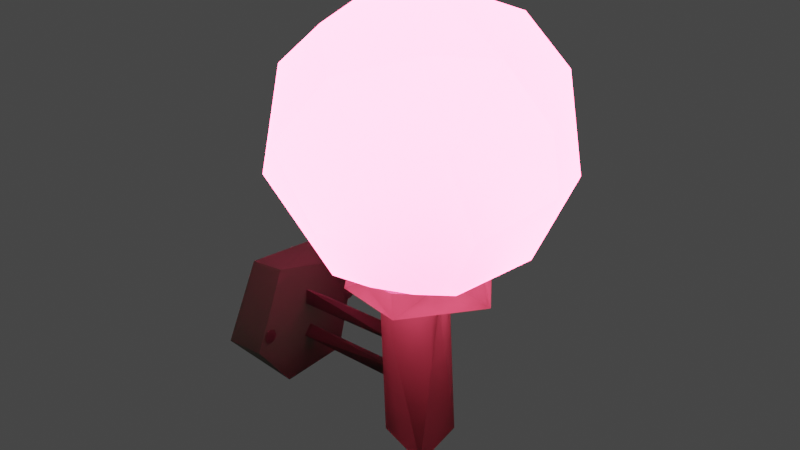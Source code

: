 # Source: LampeHome.blend  (saved by Blender 3.4.6; exported with 4.5.12 LTS)
import bpy
from mathutils import Matrix  # noqa: F401  (used for matrix-valued properties, if any)

bpy.ops.wm.read_factory_settings(use_empty=True)
scene = bpy.context.scene
scene.name = 'Scene'

# ---- collections
col_collection = bpy.data.collections.new('Collection'); scene.collection.children.link(col_collection)

# ---- materials (node trees are filled in below, after node groups)
mat_metal_grey_new = bpy.data.materials.new('metal_grey_new')
mat_metal_grey_new.diffuse_color = (0.64, 0.64, 0.64, 1.0)
mat_metal_grey_new.roughness = 1.0
mat_glass_milk_new = bpy.data.materials.new('glass_milk_new')
mat_glass_milk_new.diffuse_color = (0.64, 0.64, 0.64, 1.0)
mat_glass_milk_new.roughness = 1.0

# ---- material node trees
mat_metal_grey_new.use_nodes = True; mat_metal_grey_new.node_tree.nodes.clear()
_N = mat_metal_grey_new.node_tree.nodes; _L = mat_metal_grey_new.node_tree.links
n0 = _N.new('ShaderNodeBsdfPrincipled'); n0.name = 'Principled BSDF'; n0.location = (0, 300)
n0.distribution = 'GGX'
n0.subsurface_method = 'RANDOM_WALK_SKIN'
n0.inputs[0].default_value = (0.06897, 0.05921, 0.03499, 1.0)
n0.inputs[2].default_value = 1.0
n0.inputs[13].default_value = 0.0
n0.inputs[18].default_value = 1.0
n0.inputs[27].default_value = (0.0, 0.0, 0.0, 1.0)
n0.inputs[28].default_value = 1.0
n1 = _N.new('ShaderNodeOutputMaterial'); n1.name = 'Material Output'; n1.location = (280, 300)
_L.new(n0.outputs[0], n1.inputs[0])
n1.is_active_output = True
mat_glass_milk_new.use_nodes = True; mat_glass_milk_new.node_tree.nodes.clear()
_N = mat_glass_milk_new.node_tree.nodes; _L = mat_glass_milk_new.node_tree.links
n0 = _N.new('ShaderNodeBsdfPrincipled'); n0.name = 'Principled BSDF'; n0.location = (0, 300)
n0.distribution = 'GGX'
n0.subsurface_method = 'RANDOM_WALK_SKIN'
n0.inputs[0].default_value = (0.64, 0.64, 0.64, 1.0)
n0.inputs[2].default_value = 1.0
n0.inputs[13].default_value = 0.0
n0.inputs[18].default_value = 1.0
n0.inputs[27].default_value = (1.0, 0.07733, 0.1908, 1.0)
n0.inputs[28].default_value = 12.8
n1 = _N.new('ShaderNodeOutputMaterial'); n1.name = 'Material Output'; n1.location = (280, 300)
_L.new(n0.outputs[0], n1.inputs[0])
n1.is_active_output = True

# ---- world
world_world = bpy.data.worlds.new('World'); scene.world = world_world
world_world.use_nodes = True; world_world.node_tree.nodes.clear()
_N = world_world.node_tree.nodes; _L = world_world.node_tree.links
n0 = _N.new('ShaderNodeOutputWorld'); n0.name = 'World Output'; n0.location = (300, 300)
n1 = _N.new('ShaderNodeBackground'); n1.name = 'Background'; n1.location = (10, 300)
n1.inputs[0].default_value = (0.05088, 0.05088, 0.05088, 1.0)
_L.new(n1.outputs[0], n0.inputs[0])
n0.is_active_output = True
world_world.color = (0.05088, 0.05088, 0.05088)
world_world.use_sun_shadow = False
world_world.sun_shadow_jitter_overblur = 0.0

# ---- meshes
me_sconce_02_002 = bpy.data.meshes.new('sconce_02.002')
me_sconce_02_002.from_pydata([(0.3226, 0.5483, 0.0146), (0.3241, 0.5642, -0.008366), (0.5074, 0.5548, -0.1766), (0.5049, 0.5793, -0.1758), (0.6817, 0.5736, 0.02132), (0.6819, 0.5731, 0.004336), (0.1117, 0.2759, -0.1528), (0.1118, 0.2853, -0.1547), (0.1077, 0.296, -0.152), (0.1074, 0.2699, -0.141), (0.1083, 0.2739, -0.1687), (0.1033, 0.3006, -0.1494), (0.1045, 0.2785, -0.1337), (0.1036, 0.2584, -0.1527), (0.1038, 0.2687, -0.1722), (0.1036, 0.2927, -0.1721), (0.1066, 0.3004, -0.1541), (0.1065, 0.3, -0.1501), (0.1065, 0.2989, -0.1463), (0.1065, 0.297, -0.1427), (0.1064, 0.2944, -0.1396), (0.1064, 0.2913, -0.1371), (0.1064, 0.2878, -0.1352), (0.1064, 0.2839, -0.134), (0.1064, 0.2799, -0.1336), (0.1064, 0.2759, -0.134), (0.1065, 0.2721, -0.1352), (0.1065, 0.2686, -0.1371), (0.1066, 0.2655, -0.1396), (0.1066, 0.2629, -0.1427), (0.1067, 0.261, -0.1463), (0.1067, 0.2599, -0.1501), (0.1068, 0.2595, -0.1541), (0.1068, 0.2599, -0.1581), (0.1069, 0.261, -0.162), (0.1069, 0.2629, -0.1655), (0.1069, 0.2655, -0.1686), (0.1069, 0.2686, -0.1711), (0.1069, 0.2721, -0.173), (0.1069, 0.2759, -0.1742), (0.1069, 0.2799, -0.1746), (0.1069, 0.2839, -0.1742), (0.1069, 0.2878, -0.173), (0.1068, 0.2913, -0.1711), (0.1068, 0.2944, -0.1686), (0.1067, 0.297, -0.1655), (0.1067, 0.2989, -0.162), (0.1066, 0.3, -0.1581), (0.1067, 0.2799, -0.1541), (0.1067, 0.2799, -0.1541), (0.1067, 0.2799, -0.1541), (0.1067, 0.2799, -0.1541), (0.1067, 0.2799, -0.1541), (0.1067, 0.2799, -0.1541), (0.1067, 0.2799, -0.1541), (0.1067, 0.2799, -0.1541), (0.1067, 0.2799, -0.1541), (0.1067, 0.2799, -0.1541), (0.1067, 0.2799, -0.1541), (0.1067, 0.2799, -0.1541), (0.1067, 0.2799, -0.1541), (0.1067, 0.2799, -0.1541), (0.1067, 0.2799, -0.1541), (0.1067, 0.2799, -0.1541), (0.1067, 0.2799, -0.1541), (0.1067, 0.2799, -0.1541), (0.1067, 0.2799, -0.1541), (0.1067, 0.2799, -0.1541), (0.1067, 0.2799, -0.1541), (0.1067, 0.2799, -0.1541), (0.1067, 0.2799, -0.1541), (0.1067, 0.2799, -0.1541), (0.1067, 0.2799, -0.1541), (0.1067, 0.2799, -0.1541), (0.1067, 0.2799, -0.1541), (0.1067, 0.2799, -0.1541), (0.1067, 0.2799, -0.1541), (0.1067, 0.2799, -0.1541), (0.1067, 0.2799, -0.1541), (0.1067, 0.2799, -0.1541), (-0.005198, 0.4531, 0.1041), (-0.006482, 0.2466, 0.208), (-0.003487, 0.08248, 0.04642), (-0.0004431, 0.1451, -0.1541), (-0.002186, 0.4244, -0.1545), (0.0978, 0.4627, 0.1036), (0.09843, 0.2433, 0.1991), (0.09991, 0.1041, 0.09489), (0.1036, 0.111, -0.1104), (0.1023, 0.3757, -0.1856), (0.5688, 0.04531, 0.08722), (0.5446, 0.04452, -0.09054), (0.4021, 0.04453, 0.03097), (0.5942, 0.5246, 0.05323), (0.5073, 0.5242, -0.09899), (0.4108, 0.5235, 0.06187), (0.3663, 0.5245, 0.1435), (0.5571, 0.5256, 0.1831), (0.7024, 0.5251, -0.01005), (0.4992, 0.5247, -0.1817), (0.3291, 0.5242, -0.06454), (0.3221, 0.6027, 0.01403), (0.5503, 0.5951, 0.1801), (0.6175, 0.5947, -0.1302), (0.3445, 0.5977, 0.09334), (0.09716, 0.3617, 0.01192), (0.09735, 0.3174, 0.01499), (0.0977, 0.3391, -0.02323), (0.4111, 0.3408, 0.03007), (0.4115, 0.3141, 0.005404), (0.4114, 0.3546, -0.007437), (0.09784, 0.2461, 0.002064), (0.09766, 0.2181, 0.02656), (0.09833, 0.2024, -0.01218), (0.4117, 0.244, 0.01979), (0.4119, 0.1993, 0.009808), (0.4122, 0.2313, -0.01614), (0.3836, 0.5925, 0.1431), (0.4641, 0.5972, 0.1836), (0.6261, 0.6004, 0.1363), (0.6724, 0.5953, 0.06271), (0.6794, 0.5968, -0.009417), (0.6613, 0.5951, -0.0771), (0.5385, 0.6012, -0.1687), (0.4341, 0.599, -0.1601), (0.3636, 0.5953, -0.108), (0.3307, 0.5915, -0.04894), (0.2251, 0.6563, -0.04657), (0.3483, 0.6715, -0.2364), (0.2744, 0.6668, 0.1766), (0.56, 0.6646, -0.2685), (0.6513, 0.8037, 0.3316), (0.1728, 0.7855, -0.1239), (0.8288, 0.8558, -0.1686), (0.4968, 0.8138, 0.3716), (0.6125, 1.021, 0.3471), (0.5051, 1.042, -0.3551), (0.8597, 1.036, 0.01487), (0.1694, 0.9891, -0.1625), (0.1244, 0.86, 0.03148), (0.2211, 1.09, 0.1902), (0.7639, 1.184, 0.06914), (0.2676, 1.207, -0.04494), (0.4818, 1.144, 0.3035), (0.7584, 1.089, -0.2077), (0.3619, 1.212, 0.1938), (0.2949, 1.149, -0.2053), (0.6356, 1.204, -0.1962), (0.4663, 1.212, -0.2127), (0.4925, 1.295, -0.002503), (0.8737, 0.8753, -0.005781), (0.1402, 1.013, 0.08759), (0.809, 0.8248, 0.2089), (0.3632, 0.9771, 0.3592), (0.4105, 0.8483, -0.3534), (0.2287, 0.8388, 0.2663), (0.7148, 0.6559, 0.1746), (0.462, 0.6578, 0.2833), (0.7714, 0.6576, -0.06897), (0.3165, 0.6008, -0.005085), (0.3298, 0.5975, 0.08653), (0.3966, 0.5968, 0.1642), (0.5001, 0.6001, 0.1954), (0.6022, 0.6037, 0.1615), (0.6734, 0.5951, 0.0916), (0.6846, 0.6049, 0.00138), (0.6727, 0.5971, -0.07241), (0.6323, 0.6023, -0.1229), (0.5607, 0.6002, -0.1719), (0.4587, 0.5972, -0.1762), (0.3939, 0.6031, -0.1423), (0.34, 0.6026, -0.08288), (0.6526, 1.201, 0.1955), (0.2678, 0.9369, -0.2964), (0.6536, 0.8453, -0.3382), (0.7657, 1.021, 0.2545), (0.1082, 0.2845, 0.1568), (0.1075, 0.2852, 0.1648), (0.1039, 0.2954, 0.16), (0.1028, 0.2799, 0.1773), (0.1041, 0.2646, 0.1569), (0.1033, 0.28, 0.1396), (0.09951, 0.3006, 0.1632), (0.1007, 0.2785, 0.1788), (0.09975, 0.2584, 0.1599), (0.09994, 0.2687, 0.1404), (0.09982, 0.2927, 0.1405), (0.1028, 0.3004, 0.1585), (0.1027, 0.3, 0.1625), (0.1027, 0.2989, 0.1663), (0.1026, 0.297, 0.1698), (0.1026, 0.2944, 0.1729), (0.1026, 0.2913, 0.1755), (0.1026, 0.2878, 0.1774), (0.1026, 0.2839, 0.1785), (0.1026, 0.2799, 0.1789), (0.1026, 0.2759, 0.1786), (0.1027, 0.2721, 0.1774), (0.1027, 0.2686, 0.1755), (0.1028, 0.2655, 0.1729), (0.1028, 0.2629, 0.1698), (0.1029, 0.261, 0.1663), (0.1029, 0.2599, 0.1625), (0.103, 0.2595, 0.1585), (0.103, 0.2599, 0.1545), (0.1031, 0.261, 0.1506), (0.1031, 0.2629, 0.1471), (0.1031, 0.2655, 0.144), (0.1031, 0.2686, 0.1414), (0.1031, 0.2721, 0.1395), (0.1031, 0.2759, 0.1384), (0.1031, 0.2799, 0.138), (0.1031, 0.2839, 0.1384), (0.1031, 0.2878, 0.1395), (0.103, 0.2913, 0.1414), (0.103, 0.2944, 0.144), (0.1029, 0.297, 0.1471), (0.1029, 0.2989, 0.1506), (0.1028, 0.3, 0.1545), (0.1029, 0.2799, 0.1585), (0.1029, 0.2799, 0.1585), (0.1029, 0.2799, 0.1585), (0.1029, 0.2799, 0.1585), (0.1029, 0.2799, 0.1585), (0.1029, 0.2799, 0.1585), (0.1029, 0.2799, 0.1585), (0.1029, 0.2799, 0.1585), (0.1029, 0.2799, 0.1585), (0.1029, 0.2799, 0.1585), (0.1029, 0.2799, 0.1585), (0.1029, 0.2799, 0.1585), (0.1029, 0.2799, 0.1585), (0.1029, 0.2799, 0.1585), (0.1029, 0.2799, 0.1585), (0.1029, 0.2799, 0.1585), (0.1029, 0.2799, 0.1585), (0.1029, 0.2799, 0.1585), (0.1029, 0.2799, 0.1585), (0.1029, 0.2799, 0.1585), (0.1029, 0.2799, 0.1585), (0.1029, 0.2799, 0.1585), (0.1029, 0.2799, 0.1585), (0.1029, 0.2799, 0.1585), (0.1029, 0.2799, 0.1585), (0.1029, 0.2799, 0.1585), (0.1029, 0.2799, 0.1585), (0.1029, 0.2799, 0.1585), (0.1029, 0.2799, 0.1585), (0.1029, 0.2799, 0.1585), (0.1029, 0.2799, 0.1585), (0.1029, 0.2799, 0.1585), (0.4949, 0.5551, 0.1901), (0.4968, 0.5781, 0.1897)], [(3, 2), (6, 7), (176, 177), (0, 1), (4, 5), (252, 251)], [(9, 10, 8), (29, 12, 13), (20, 11, 12), (47, 15, 11), (35, 13, 14), (40, 14, 15), (35, 66, 34), (22, 53, 21), (36, 67, 35), (23, 54, 22), (37, 68, 36), (24, 55, 23), (38, 69, 37), (25, 56, 24), (39, 70, 38), (26, 57, 25), (40, 71, 39), (27, 58, 26), (41, 72, 40), (28, 59, 27), (42, 73, 41), (29, 60, 28), (43, 74, 42), (30, 61, 29), (17, 48, 16), (44, 75, 43), (31, 62, 30), (18, 49, 17), (45, 76, 44), (32, 63, 31), (19, 50, 18), (46, 77, 45), (33, 64, 32), (20, 51, 19), (47, 78, 46), (34, 65, 33), (21, 52, 20), (16, 79, 47), (87, 82, 88), (89, 84, 85), (85, 81, 86), (88, 83, 89), (86, 81, 87), (95, 92, 90), (93, 90, 91), (93, 97, 95), (100, 94, 95), (94, 98, 93), (119, 97, 98), (101, 100, 96), (125, 99, 100), (103, 98, 99), (118, 96, 97), (101, 126, 125), (110, 107, 105), (109, 106, 107), (108, 105, 106), (115, 112, 113), (116, 113, 111), (114, 111, 112), (90, 92, 91), (103, 122, 121), (158, 165, 166), (158, 166, 167), (157, 161, 162), (158, 167, 168), (128, 130, 169), (128, 169, 170), (158, 156, 164), (171, 127, 128), (128, 170, 171), (158, 164, 165), (154, 130, 128), (158, 152, 156), (139, 127, 129), (132, 128, 127), (157, 155, 129), (174, 133, 158), (174, 158, 130), (131, 156, 152), (132, 139, 138), (134, 153, 155), (174, 144, 133), (173, 136, 154), (133, 137, 150), (172, 135, 175), (173, 146, 136), (142, 148, 146), (144, 147, 141), (135, 172, 143), (141, 137, 144), (175, 141, 172), (146, 148, 136), (141, 149, 172), (142, 145, 149), (149, 141, 147), (149, 145, 172), (175, 137, 141), (153, 135, 143), (152, 175, 131), (134, 131, 135), (134, 155, 157), (139, 129, 155), (152, 158, 150), (179, 180, 178), (200, 183, 184), (191, 182, 183), (218, 186, 182), (206, 184, 185), (211, 185, 186), (206, 237, 205), (193, 224, 192), (207, 238, 206), (194, 225, 193), (208, 239, 207), (195, 226, 194), (209, 240, 208), (196, 227, 195), (210, 241, 209), (197, 228, 196), (211, 242, 210), (198, 229, 197), (212, 243, 211), (199, 230, 198), (213, 244, 212), (200, 231, 199), (214, 245, 213), (201, 232, 200), (188, 219, 187), (215, 246, 214), (202, 233, 201), (189, 220, 188), (216, 247, 215), (203, 234, 202), (190, 221, 189), (217, 248, 216), (204, 235, 203), (191, 222, 190), (218, 249, 217), (205, 236, 204), (192, 223, 191), (187, 250, 218), (27, 26, 12), (41, 40, 15), (28, 27, 12), (42, 41, 15), (29, 28, 12), (43, 42, 15), (30, 29, 13), (17, 16, 11), (44, 43, 15), (31, 30, 13), (18, 17, 11), (45, 44, 15), (32, 31, 13), (19, 18, 11), (46, 45, 15), (33, 32, 13), (20, 19, 11), (47, 46, 15), (34, 33, 13), (21, 20, 12), (16, 47, 11), (35, 34, 13), (22, 21, 12), (36, 35, 14), (23, 22, 12), (37, 36, 14), (24, 23, 12), (38, 37, 14), (25, 24, 12), (39, 38, 14), (26, 25, 12), (40, 39, 14), (35, 67, 66), (22, 54, 53), (36, 68, 67), (23, 55, 54), (37, 69, 68), (24, 56, 55), (38, 70, 69), (25, 57, 56), (39, 71, 70), (26, 58, 57), (40, 72, 71), (27, 59, 58), (41, 73, 72), (28, 60, 59), (42, 74, 73), (29, 61, 60), (43, 75, 74), (30, 62, 61), (17, 49, 48), (44, 76, 75), (31, 63, 62), (18, 50, 49), (45, 77, 76), (32, 64, 63), (19, 51, 50), (46, 78, 77), (33, 65, 64), (20, 52, 51), (47, 79, 78), (34, 66, 65), (21, 53, 52), (16, 48, 79), (85, 84, 80), (86, 87, 88), (92, 95, 94, 91), (88, 82, 83), (85, 80, 81), (89, 83, 84), (87, 81, 82), (88, 89, 86), (93, 95, 90), (94, 93, 91), (95, 96, 100), (99, 98, 94), (97, 96, 95), (93, 98, 97), (94, 100, 99), (102, 118, 97), (123, 103, 99), (124, 123, 99), (119, 102, 97), (125, 124, 99), (120, 119, 98), (121, 120, 98), (104, 101, 96), (101, 125, 100), (103, 121, 98), (118, 104, 96), (110, 109, 107), (109, 108, 106), (108, 110, 105), (115, 114, 112), (116, 115, 113), (114, 116, 111), (104, 118, 117), (127, 171, 159), (157, 129, 161), (168, 130, 158), (163, 156, 157), (163, 157, 162), (169, 130, 168), (156, 163, 164), (127, 159, 160), (160, 129, 127), (160, 161, 129), (131, 134, 157), (139, 155, 151), (173, 132, 138), (139, 151, 138), (136, 144, 174), (153, 134, 135), (151, 155, 140), (155, 153, 140), (133, 144, 137), (144, 136, 147), (146, 173, 138), (143, 172, 145), (147, 136, 148), (145, 153, 143), (140, 153, 145), (138, 151, 142), (142, 146, 138), (140, 145, 142), (140, 142, 151), (149, 148, 142), (147, 148, 149), (152, 150, 137), (137, 175, 152), (131, 175, 135), (174, 154, 136), (154, 128, 173), (174, 130, 154), (127, 139, 132), (150, 158, 133), (132, 173, 128), (131, 157, 156), (178, 180, 181), (198, 197, 183), (212, 211, 186), (199, 198, 183), (213, 212, 186), (200, 199, 183), (214, 213, 186), (201, 200, 184), (188, 187, 182), (215, 214, 186), (202, 201, 184), (189, 188, 182), (216, 215, 186), (203, 202, 184), (190, 189, 182), (217, 216, 186), (204, 203, 184), (191, 190, 182), (218, 217, 186), (205, 204, 184), (192, 191, 183), (187, 218, 182), (206, 205, 184), (193, 192, 183), (207, 206, 185), (194, 193, 183), (208, 207, 185), (195, 194, 183), (209, 208, 185), (196, 195, 183), (210, 209, 185), (197, 196, 183), (211, 210, 185), (206, 238, 237), (193, 225, 224), (207, 239, 238), (194, 226, 225), (208, 240, 239), (195, 227, 226), (209, 241, 240), (196, 228, 227), (210, 242, 241), (197, 229, 228), (211, 243, 242), (198, 230, 229), (212, 244, 243), (199, 231, 230), (213, 245, 244), (200, 232, 231), (214, 246, 245), (201, 233, 232), (188, 220, 219), (215, 247, 246), (202, 234, 233), (189, 221, 220), (216, 248, 247), (203, 235, 234), (190, 222, 221), (217, 249, 248), (204, 236, 235), (191, 223, 222), (218, 250, 249), (205, 237, 236), (192, 224, 223), (187, 219, 250), (89, 85, 86)])
me_sconce_02_002.polygons.foreach_set('material_index', [0, 0, 0, 0, 0, 0, 0, 0, 0, 0, 0, 0, 0, 0, 0, 0, 0, 0, 0, 0, 0, 0, 0, 0, 0, 0, 0, 0, 0, 0, 0, 0, 0, 0, 0, 0, 0, 0, 0, 0, 0, 0, 0, 0, 0, 0, 0, 0, 0, 0, 0, 0, 0, 0, 0, 0, 0, 0, 0, 0, 0, 0, 1, 1, 1, 1, 1, 1, 1, 1, 1, 1, 1, 1, 1, 1, 1, 1, 1, 1, 1, 1, 1, 1, 1, 1, 1, 1, 1, 1, 1, 1, 1, 1, 1, 1, 1, 1, 1, 1, 1, 1, 1, 1, 0, 0, 0, 0, 0, 0, 0, 0, 0, 0, 0, 0, 0, 0, 0, 0, 0, 0, 0, 0, 0, 0, 0, 0, 0, 0, 0, 0, 0, 0, 0, 0, 0, 0, 0, 0, 0, 0, 0, 0, 0, 0, 0, 0, 0, 0, 0, 0, 0, 0, 0, 0, 0, 0, 0, 0, 0, 0, 0, 0, 0, 0, 0, 0, 0, 0, 0, 0, 0, 0, 0, 0, 0, 0, 0, 0, 0, 0, 0, 0, 0, 0, 0, 0, 0, 0, 0, 0, 0, 0, 0, 0, 0, 0, 0, 0, 0, 0, 0, 0, 0, 0, 0, 0, 0, 0, 0, 0, 0, 0, 0, 0, 0, 0, 0, 0, 0, 0, 0, 0, 0, 0, 0, 0, 0, 0, 0, 0, 0, 0, 0, 0, 0, 0, 0, 1, 1, 1, 1, 1, 1, 1, 1, 1, 1, 1, 1, 1, 1, 1, 1, 1, 1, 1, 1, 1, 1, 1, 1, 1, 1, 1, 1, 1, 1, 1, 1, 1, 1, 1, 1, 1, 1, 1, 1, 1, 0, 0, 0, 0, 0, 0, 0, 0, 0, 0, 0, 0, 0, 0, 0, 0, 0, 0, 0, 0, 0, 0, 0, 0, 0, 0, 0, 0, 0, 0, 0, 0, 0, 0, 0, 0, 0, 0, 0, 0, 0, 0, 0, 0, 0, 0, 0, 0, 0, 0, 0, 0, 0, 0, 0, 0, 0, 0, 0, 0, 0, 0, 0, 0, 0, 0])
_uv = me_sconce_02_002.uv_layers.new(name='UVMap')
_uv.uv.foreach_set('vector', [0.8733, 0.6096, 0.8842, 0.6178, 0.8734, 0.6271, 0.8496, 0.6265, 0.8446, 0.6356, 0.8544, 0.6236, 0.8468, 0.6461, 0.8507, 0.6516, 0.8446, 0.6356, 0.855, 0.6507, 0.8617, 0.6472, 0.8507, 0.6516, 0.86, 0.6278, 0.8544, 0.6236, 0.8635, 0.6314, 0.8635, 0.6391, 0.8635, 0.6314, 0.8617, 0.6472, 0.8516, 0.5914, 0.8526, 0.6046, 0.8498, 0.5919, 0.8481, 0.6163, 0.8526, 0.6046, 0.8498, 0.6173, 0.8535, 0.5914, 0.8526, 0.6046, 0.8516, 0.5914, 0.8465, 0.6148, 0.8526, 0.6046, 0.8481, 0.6163, 0.8553, 0.5919, 0.8526, 0.6046, 0.8535, 0.5914, 0.8452, 0.613, 0.8526, 0.6046, 0.8465, 0.6148, 0.8571, 0.5929, 0.8526, 0.6046, 0.8553, 0.5919, 0.8442, 0.6108, 0.8526, 0.6046, 0.8452, 0.613, 0.8586, 0.5943, 0.8526, 0.6046, 0.8571, 0.5929, 0.8434, 0.6084, 0.8526, 0.6046, 0.8442, 0.6108, 0.8599, 0.5962, 0.8526, 0.6046, 0.8586, 0.5943, 0.8431, 0.6059, 0.8526, 0.6046, 0.8434, 0.6084, 0.861, 0.5983, 0.8526, 0.6046, 0.8599, 0.5962, 0.8431, 0.6033, 0.8526, 0.6046, 0.8431, 0.6059, 0.8617, 0.6007, 0.8526, 0.6046, 0.861, 0.5983, 0.8434, 0.6007, 0.8526, 0.6046, 0.8431, 0.6033, 0.862, 0.6033, 0.8526, 0.6046, 0.8617, 0.6007, 0.8442, 0.5983, 0.8526, 0.6046, 0.8434, 0.6007, 0.8571, 0.6163, 0.8526, 0.6046, 0.8586, 0.6148, 0.862, 0.6059, 0.8526, 0.6046, 0.862, 0.6033, 0.8452, 0.5962, 0.8526, 0.6046, 0.8442, 0.5983, 0.8553, 0.6173, 0.8526, 0.6046, 0.8571, 0.6163, 0.8617, 0.6084, 0.8526, 0.6046, 0.862, 0.6059, 0.8465, 0.5943, 0.8526, 0.6046, 0.8452, 0.5962, 0.8535, 0.6178, 0.8526, 0.6046, 0.8553, 0.6173, 0.861, 0.6108, 0.8526, 0.6046, 0.8617, 0.6084, 0.8481, 0.5929, 0.8526, 0.6046, 0.8465, 0.5943, 0.8516, 0.6178, 0.8526, 0.6046, 0.8535, 0.6178, 0.8599, 0.613, 0.8526, 0.6046, 0.861, 0.6108, 0.8498, 0.5919, 0.8526, 0.6046, 0.8481, 0.5929, 0.8498, 0.6173, 0.8526, 0.6046, 0.8516, 0.6178, 0.8586, 0.6148, 0.8526, 0.6046, 0.8599, 0.613, 0.9508, 0.7345, 0.9975, 0.7641, 0.9508, 0.7963, 0.9508, 0.2598, 0.9975, 0.2952, 0.9508, 0.463, 0.9508, 0.463, 0.9975, 0.6171, 0.9508, 0.6206, 0.9508, 0.07606, 0.9975, 0.1112, 0.9508, 0.2598, 0.9508, 0.6206, 0.9975, 0.6171, 0.9508, 0.7345, 0.6996, 0.3145, 0.6896, 0.004194, 0.7702, 0.004105, 0.7892, 0.3145, 0.7702, 0.004105, 0.8616, 0.004509, 0.7566, 0.7472, 0.6987, 0.776, 0.7249, 0.6712, 0.747, 0.5848, 0.7888, 0.6727, 0.7249, 0.6712, 0.7888, 0.6727, 0.7947, 0.7797, 0.7566, 0.7472, 0.1974, 0.9808, 0.1562, 0.9196, 0.2768, 0.9163, 0.009434, 0.9867, 0.002537, 0.93, 0.06604, 0.9252, 0.4786, 0.9831, 0.4086, 0.9211, 0.5043, 0.9276, 0.3483, 0.981, 0.2768, 0.9163, 0.4086, 0.9211, 0.1152, 0.9811, 0.06604, 0.9252, 0.1562, 0.9196, 0.5329, 0.9868, 0.5088, 0.9865, 0.4786, 0.9831, 0.6721, 0.8533, 0.8181, 0.8419, 0.8181, 0.8704, 0.672, 0.8214, 0.8181, 0.8208, 0.8181, 0.8419, 0.6721, 0.887, 0.8181, 0.8704, 0.8181, 0.8995, 0.8431, 0.9015, 0.9892, 0.8865, 0.9892, 0.9035, 0.8431, 0.8441, 0.9891, 0.8265, 0.9892, 0.8618, 0.8431, 0.8701, 0.9892, 0.8618, 0.9892, 0.8865, 0.8709, 0.7027, 0.922, 0.7538, 0.8679, 0.7925, 0.3483, 0.981, 0.3146, 0.9821, 0.2788, 0.9831, 0.1398, 0.4165, 0.006022, 0.5035, 0.02015, 0.3206, 0.1398, 0.4165, 0.02015, 0.3206, 0.07277, 0.1812, 0.3862, 0.7221, 0.5495, 0.7945, 0.3793, 0.8967, 0.1398, 0.4165, 0.07277, 0.1812, 0.193, 0.05554, 0.415, 0.2044, 0.2708, 0.1972, 0.3644, 0.006335, 0.415, 0.2044, 0.3644, 0.006335, 0.4879, 0.05491, 0.1398, 0.4165, 0.1924, 0.6644, 0.06372, 0.708, 0.5973, 0.1822, 0.5271, 0.3644, 0.415, 0.2044, 0.415, 0.2044, 0.4879, 0.05491, 0.5973, 0.1822, 0.1398, 0.4165, 0.06372, 0.708, 0.006022, 0.5035, 0.3483, 0.3043, 0.2708, 0.1972, 0.415, 0.2044, 0.1398, 0.4165, 0.2415, 0.5617, 0.1924, 0.6644, 0.4543, 0.445, 0.5271, 0.3644, 0.5098, 0.5968, 0.4535, 0.3686, 0.415, 0.2044, 0.5271, 0.3644, 0.3862, 0.7221, 0.4289, 0.5455, 0.5098, 0.5968, 0.2735, 0.3279, 0.2268, 0.4057, 0.1398, 0.4165, 0.2735, 0.3279, 0.1398, 0.4165, 0.2708, 0.1972, 0.2946, 0.6212, 0.1924, 0.6644, 0.2415, 0.5617, 0.4535, 0.3686, 0.4543, 0.445, 0.4034, 0.3934, 0.3562, 0.6171, 0.3737, 0.5464, 0.4289, 0.5455, 0.2735, 0.3279, 0.2823, 0.4168, 0.2268, 0.4057, 0.3812, 0.3499, 0.326, 0.3701, 0.3483, 0.3043, 0.2268, 0.4057, 0.2595, 0.4731, 0.2179, 0.4738, 0.3138, 0.4938, 0.3202, 0.5484, 0.2865, 0.53, 0.3812, 0.3499, 0.3646, 0.4078, 0.326, 0.3701, 0.3693, 0.4417, 0.3359, 0.4169, 0.3646, 0.4078, 0.2823, 0.4168, 0.3106, 0.4228, 0.2921, 0.474, 0.3202, 0.5484, 0.3138, 0.4938, 0.3429, 0.5156, 0.2921, 0.474, 0.2595, 0.4731, 0.2823, 0.4168, 0.2865, 0.53, 0.2921, 0.474, 0.3138, 0.4938, 0.3646, 0.4078, 0.3359, 0.4169, 0.326, 0.3701, 0.2921, 0.474, 0.3361, 0.4548, 0.3138, 0.4938, 0.3693, 0.4417, 0.3597, 0.4834, 0.3361, 0.4548, 0.3361, 0.4548, 0.2921, 0.474, 0.3106, 0.4228, 0.3361, 0.4548, 0.3597, 0.4834, 0.3138, 0.4938, 0.2865, 0.53, 0.2595, 0.4731, 0.2921, 0.474, 0.3737, 0.5464, 0.3202, 0.5484, 0.3429, 0.5156, 0.2415, 0.5617, 0.2865, 0.53, 0.2946, 0.6212, 0.3562, 0.6171, 0.2946, 0.6212, 0.3202, 0.5484, 0.3562, 0.6171, 0.4289, 0.5455, 0.3862, 0.7221, 0.4543, 0.445, 0.5098, 0.5968, 0.4289, 0.5455, 0.2415, 0.5617, 0.1398, 0.4165, 0.2179, 0.4738, 0.8603, 0.4706, 0.8642, 0.4617, 0.8711, 0.4794, 0.8495, 0.6617, 0.8445, 0.6709, 0.8543, 0.6588, 0.8467, 0.6815, 0.8505, 0.6872, 0.8445, 0.6709, 0.8548, 0.6863, 0.8614, 0.6825, 0.8505, 0.6872, 0.8598, 0.6631, 0.8543, 0.6588, 0.8632, 0.6668, 0.8631, 0.6745, 0.8632, 0.6668, 0.8614, 0.6825, 0.8689, 0.4967, 0.8698, 0.5099, 0.867, 0.4972, 0.8653, 0.5216, 0.8698, 0.5099, 0.867, 0.5226, 0.8707, 0.4967, 0.8698, 0.5099, 0.8689, 0.4967, 0.8638, 0.5201, 0.8698, 0.5099, 0.8653, 0.5216, 0.8726, 0.4972, 0.8698, 0.5099, 0.8707, 0.4967, 0.8624, 0.5183, 0.8698, 0.5099, 0.8638, 0.5201, 0.8743, 0.4982, 0.8698, 0.5099, 0.8726, 0.4972, 0.8614, 0.5161, 0.8698, 0.5099, 0.8624, 0.5183, 0.8758, 0.4996, 0.8698, 0.5099, 0.8743, 0.4982, 0.8607, 0.5137, 0.8698, 0.5099, 0.8614, 0.5161, 0.8772, 0.5015, 0.8698, 0.5099, 0.8758, 0.4996, 0.8603, 0.5112, 0.8698, 0.5099, 0.8607, 0.5137, 0.8782, 0.5036, 0.8698, 0.5099, 0.8772, 0.5015, 0.8603, 0.5086, 0.8698, 0.5099, 0.8603, 0.5112, 0.8789, 0.506, 0.8698, 0.5099, 0.8782, 0.5036, 0.8607, 0.506, 0.8698, 0.5099, 0.8603, 0.5086, 0.8793, 0.5086, 0.8698, 0.5099, 0.8789, 0.506, 0.8614, 0.5036, 0.8698, 0.5099, 0.8607, 0.506, 0.8743, 0.5216, 0.8698, 0.5099, 0.8758, 0.5201, 0.8793, 0.5112, 0.8698, 0.5099, 0.8793, 0.5086, 0.8624, 0.5015, 0.8698, 0.5099, 0.8614, 0.5036, 0.8726, 0.5226, 0.8698, 0.5099, 0.8743, 0.5216, 0.8789, 0.5137, 0.8698, 0.5099, 0.8793, 0.5112, 0.8638, 0.4996, 0.8698, 0.5099, 0.8624, 0.5015, 0.8707, 0.5231, 0.8698, 0.5099, 0.8726, 0.5226, 0.8782, 0.5161, 0.8698, 0.5099, 0.8789, 0.5137, 0.8653, 0.4982, 0.8698, 0.5099, 0.8638, 0.4996, 0.8689, 0.5231, 0.8698, 0.5099, 0.8707, 0.5231, 0.8772, 0.5183, 0.8698, 0.5099, 0.8782, 0.5161, 0.867, 0.4972, 0.8698, 0.5099, 0.8653, 0.4982, 0.867, 0.5226, 0.8698, 0.5099, 0.8689, 0.5231, 0.8758, 0.5201, 0.8698, 0.5099, 0.8772, 0.5183, 0.8468, 0.6296, 0.8457, 0.6318, 0.8446, 0.6356, 0.8631, 0.6417, 0.8635, 0.6391, 0.8617, 0.6472, 0.8481, 0.6279, 0.8468, 0.6296, 0.8446, 0.6356, 0.8624, 0.644, 0.8631, 0.6417, 0.8617, 0.6472, 0.8496, 0.6265, 0.8481, 0.6279, 0.8446, 0.6356, 0.8613, 0.6461, 0.8624, 0.644, 0.8617, 0.6472, 0.8513, 0.6255, 0.8496, 0.6265, 0.8544, 0.6236, 0.8513, 0.6502, 0.8531, 0.6507, 0.8507, 0.6516, 0.86, 0.6479, 0.8613, 0.6461, 0.8617, 0.6472, 0.8531, 0.625, 0.8513, 0.6255, 0.8544, 0.6236, 0.8496, 0.6493, 0.8513, 0.6502, 0.8507, 0.6516, 0.8585, 0.6493, 0.86, 0.6479, 0.8617, 0.6472, 0.8549, 0.625, 0.8531, 0.625, 0.8544, 0.6236, 0.8481, 0.6479, 0.8496, 0.6493, 0.8507, 0.6516, 0.8568, 0.6502, 0.8585, 0.6493, 0.8617, 0.6472, 0.8567, 0.6255, 0.8549, 0.625, 0.8544, 0.6236, 0.8468, 0.6461, 0.8481, 0.6479, 0.8507, 0.6516, 0.855, 0.6507, 0.8568, 0.6502, 0.8617, 0.6472, 0.8584, 0.6264, 0.8567, 0.6255, 0.8544, 0.6236, 0.8458, 0.644, 0.8468, 0.6461, 0.8446, 0.6356, 0.8531, 0.6507, 0.855, 0.6507, 0.8507, 0.6516, 0.86, 0.6278, 0.8584, 0.6264, 0.8544, 0.6236, 0.845, 0.6416, 0.8458, 0.644, 0.8446, 0.6356, 0.8613, 0.6296, 0.86, 0.6278, 0.8635, 0.6314, 0.8447, 0.6391, 0.845, 0.6416, 0.8446, 0.6356, 0.8623, 0.6317, 0.8613, 0.6296, 0.8635, 0.6314, 0.8446, 0.6366, 0.8447, 0.6391, 0.8446, 0.6356, 0.8631, 0.6341, 0.8623, 0.6317, 0.8635, 0.6314, 0.845, 0.6341, 0.8446, 0.6366, 0.8446, 0.6356, 0.8634, 0.6366, 0.8631, 0.6341, 0.8635, 0.6314, 0.8457, 0.6318, 0.845, 0.6341, 0.8446, 0.6356, 0.8635, 0.6391, 0.8634, 0.6366, 0.8635, 0.6314, 0.8516, 0.5914, 0.8526, 0.6046, 0.8526, 0.6046, 0.8481, 0.6163, 0.8526, 0.6046, 0.8526, 0.6046, 0.8535, 0.5914, 0.8526, 0.6046, 0.8526, 0.6046, 0.8465, 0.6148, 0.8526, 0.6046, 0.8526, 0.6046, 0.8553, 0.5919, 0.8526, 0.6046, 0.8526, 0.6046, 0.8452, 0.613, 0.8526, 0.6046, 0.8526, 0.6046, 0.8571, 0.5929, 0.8526, 0.6046, 0.8526, 0.6046, 0.8442, 0.6108, 0.8526, 0.6046, 0.8526, 0.6046, 0.8586, 0.5943, 0.8526, 0.6046, 0.8526, 0.6046, 0.8434, 0.6084, 0.8526, 0.6046, 0.8526, 0.6046, 0.8599, 0.5962, 0.8526, 0.6046, 0.8526, 0.6046, 0.8431, 0.6059, 0.8526, 0.6046, 0.8526, 0.6046, 0.861, 0.5983, 0.8526, 0.6046, 0.8526, 0.6046, 0.8431, 0.6033, 0.8526, 0.6046, 0.8526, 0.6046, 0.8617, 0.6007, 0.8526, 0.6046, 0.8526, 0.6046, 0.8434, 0.6007, 0.8526, 0.6046, 0.8526, 0.6046, 0.862, 0.6033, 0.8526, 0.6046, 0.8526, 0.6046, 0.8442, 0.5983, 0.8526, 0.6046, 0.8526, 0.6046, 0.8571, 0.6163, 0.8526, 0.6046, 0.8526, 0.6046, 0.862, 0.6059, 0.8526, 0.6046, 0.8526, 0.6046, 0.8452, 0.5962, 0.8526, 0.6046, 0.8526, 0.6046, 0.8553, 0.6173, 0.8526, 0.6046, 0.8526, 0.6046, 0.8617, 0.6084, 0.8526, 0.6046, 0.8526, 0.6046, 0.8465, 0.5943, 0.8526, 0.6046, 0.8526, 0.6046, 0.8535, 0.6178, 0.8526, 0.6046, 0.8526, 0.6046, 0.861, 0.6108, 0.8526, 0.6046, 0.8526, 0.6046, 0.8481, 0.5929, 0.8526, 0.6046, 0.8526, 0.6046, 0.8516, 0.6178, 0.8526, 0.6046, 0.8526, 0.6046, 0.8599, 0.613, 0.8526, 0.6046, 0.8526, 0.6046, 0.8498, 0.5919, 0.8526, 0.6046, 0.8526, 0.6046, 0.8498, 0.6173, 0.8526, 0.6046, 0.8526, 0.6046, 0.8586, 0.6148, 0.8526, 0.6046, 0.8526, 0.6046, 0.9508, 0.463, 0.9975, 0.2952, 0.9975, 0.4672, 0.6804, 0.4141, 0.73, 0.3338, 0.8166, 0.3559, 0.9312, 0.005011, 0.9317, 0.3146, 0.8753, 0.3146, 0.8616, 0.004509, 0.9508, 0.07606, 0.9975, 0.01272, 0.9975, 0.1112, 0.9508, 0.463, 0.9975, 0.4672, 0.9975, 0.6171, 0.9508, 0.2598, 0.9975, 0.1112, 0.9975, 0.2952, 0.9508, 0.7345, 0.9975, 0.6171, 0.9975, 0.7641, 0.8166, 0.3559, 0.8323, 0.5072, 0.6804, 0.4141, 0.7892, 0.3145, 0.6996, 0.3145, 0.7702, 0.004105, 0.8753, 0.3146, 0.7892, 0.3145, 0.8616, 0.004509, 0.7249, 0.6712, 0.6805, 0.6641, 0.747, 0.5848, 0.8226, 0.6436, 0.7947, 0.7797, 0.7888, 0.6727, 0.6987, 0.776, 0.6805, 0.6641, 0.7249, 0.6712, 0.7566, 0.7472, 0.7947, 0.7797, 0.6987, 0.776, 0.7888, 0.6727, 0.747, 0.5848, 0.8226, 0.6436, 0.1559, 0.9805, 0.1152, 0.9811, 0.1562, 0.9196, 0.3902, 0.9809, 0.3483, 0.981, 0.4086, 0.9211, 0.4387, 0.9825, 0.3902, 0.9809, 0.4086, 0.9211, 0.1974, 0.9808, 0.1559, 0.9805, 0.1562, 0.9196, 0.4786, 0.9831, 0.4387, 0.9825, 0.4086, 0.9211, 0.2402, 0.9765, 0.1974, 0.9808, 0.2768, 0.9163, 0.2788, 0.9831, 0.2402, 0.9765, 0.2768, 0.9163, 0.04596, 0.9844, 0.009434, 0.9867, 0.06604, 0.9252, 0.5329, 0.9868, 0.4786, 0.9831, 0.5043, 0.9276, 0.3483, 0.981, 0.2788, 0.9831, 0.2768, 0.9163, 0.1152, 0.9811, 0.04596, 0.9844, 0.06604, 0.9252, 0.6721, 0.8533, 0.672, 0.8214, 0.8181, 0.8419, 0.6721, 0.9027, 0.6721, 0.887, 0.8181, 0.8995, 0.6721, 0.887, 0.6721, 0.8533, 0.8181, 0.8704, 0.8431, 0.9015, 0.8431, 0.8701, 0.9892, 0.8865, 0.8431, 0.8441, 0.8431, 0.8227, 0.9891, 0.8265, 0.8431, 0.8701, 0.8431, 0.8441, 0.9892, 0.8618, 0.04596, 0.9844, 0.1152, 0.9811, 0.07445, 0.9837, 0.5271, 0.3644, 0.5973, 0.1822, 0.6588, 0.3648, 0.3862, 0.7221, 0.5098, 0.5968, 0.5495, 0.7945, 0.193, 0.05554, 0.2708, 0.1972, 0.1398, 0.4165, 0.1942, 0.8631, 0.1924, 0.6644, 0.3862, 0.7221, 0.1942, 0.8631, 0.3862, 0.7221, 0.3793, 0.8967, 0.3644, 0.006335, 0.2708, 0.1972, 0.193, 0.05554, 0.1924, 0.6644, 0.1942, 0.8631, 0.06372, 0.708, 0.5271, 0.3644, 0.6588, 0.3648, 0.6467, 0.5891, 0.6467, 0.5891, 0.5098, 0.5968, 0.5271, 0.3644, 0.6467, 0.5891, 0.5495, 0.7945, 0.5098, 0.5968, 0.2946, 0.6212, 0.3562, 0.6171, 0.3862, 0.7221, 0.4543, 0.445, 0.4289, 0.5455, 0.4153, 0.4616, 0.3812, 0.3499, 0.4535, 0.3686, 0.4034, 0.3934, 0.4543, 0.445, 0.4153, 0.4616, 0.4034, 0.3934, 0.326, 0.3701, 0.2823, 0.4168, 0.2735, 0.3279, 0.3737, 0.5464, 0.3562, 0.6171, 0.3202, 0.5484, 0.4153, 0.4616, 0.4289, 0.5455, 0.3904, 0.4855, 0.4289, 0.5455, 0.3737, 0.5464, 0.3904, 0.4855, 0.2268, 0.4057, 0.2823, 0.4168, 0.2595, 0.4731, 0.2823, 0.4168, 0.326, 0.3701, 0.3106, 0.4228, 0.3646, 0.4078, 0.3812, 0.3499, 0.4034, 0.3934, 0.3429, 0.5156, 0.3138, 0.4938, 0.3597, 0.4834, 0.3106, 0.4228, 0.326, 0.3701, 0.3359, 0.4169, 0.3597, 0.4834, 0.3737, 0.5464, 0.3429, 0.5156, 0.3904, 0.4855, 0.3737, 0.5464, 0.3597, 0.4834, 0.4034, 0.3934, 0.4153, 0.4616, 0.3693, 0.4417, 0.3693, 0.4417, 0.3646, 0.4078, 0.4034, 0.3934, 0.3904, 0.4855, 0.3597, 0.4834, 0.3693, 0.4417, 0.3904, 0.4855, 0.3693, 0.4417, 0.4153, 0.4616, 0.3361, 0.4548, 0.3359, 0.4169, 0.3693, 0.4417, 0.3106, 0.4228, 0.3359, 0.4169, 0.3361, 0.4548, 0.2415, 0.5617, 0.2179, 0.4738, 0.2595, 0.4731, 0.2595, 0.4731, 0.2865, 0.53, 0.2415, 0.5617, 0.2946, 0.6212, 0.2865, 0.53, 0.3202, 0.5484, 0.2735, 0.3279, 0.3483, 0.3043, 0.326, 0.3701, 0.3483, 0.3043, 0.415, 0.2044, 0.3812, 0.3499, 0.2735, 0.3279, 0.2708, 0.1972, 0.3483, 0.3043, 0.5271, 0.3644, 0.4543, 0.445, 0.4535, 0.3686, 0.2179, 0.4738, 0.1398, 0.4165, 0.2268, 0.4057, 0.4535, 0.3686, 0.3812, 0.3499, 0.415, 0.2044, 0.2946, 0.6212, 0.3862, 0.7221, 0.1924, 0.6644, 0.8711, 0.4794, 0.8642, 0.4617, 0.875, 0.4706, 0.8467, 0.665, 0.8457, 0.6671, 0.8445, 0.6709, 0.8628, 0.677, 0.8631, 0.6745, 0.8614, 0.6825, 0.848, 0.6631, 0.8467, 0.665, 0.8445, 0.6709, 0.8621, 0.6794, 0.8628, 0.677, 0.8614, 0.6825, 0.8495, 0.6617, 0.848, 0.6631, 0.8445, 0.6709, 0.8611, 0.6815, 0.8621, 0.6794, 0.8614, 0.6825, 0.8512, 0.6607, 0.8495, 0.6617, 0.8543, 0.6588, 0.8511, 0.6858, 0.8529, 0.6863, 0.8505, 0.6872, 0.8598, 0.6833, 0.8611, 0.6815, 0.8614, 0.6825, 0.853, 0.6601, 0.8512, 0.6607, 0.8543, 0.6588, 0.8495, 0.6848, 0.8511, 0.6858, 0.8505, 0.6872, 0.8583, 0.6848, 0.8598, 0.6833, 0.8614, 0.6825, 0.8548, 0.6601, 0.853, 0.6601, 0.8543, 0.6588, 0.8479, 0.6833, 0.8495, 0.6848, 0.8505, 0.6872, 0.8566, 0.6858, 0.8583, 0.6848, 0.8614, 0.6825, 0.8566, 0.6606, 0.8548, 0.6601, 0.8543, 0.6588, 0.8467, 0.6815, 0.8479, 0.6833, 0.8505, 0.6872, 0.8548, 0.6863, 0.8566, 0.6858, 0.8614, 0.6825, 0.8583, 0.6617, 0.8566, 0.6606, 0.8543, 0.6588, 0.8457, 0.6794, 0.8467, 0.6815, 0.8445, 0.6709, 0.8529, 0.6863, 0.8548, 0.6863, 0.8505, 0.6872, 0.8598, 0.6631, 0.8583, 0.6617, 0.8543, 0.6588, 0.845, 0.677, 0.8457, 0.6794, 0.8445, 0.6709, 0.8611, 0.6649, 0.8598, 0.6631, 0.8632, 0.6668, 0.8446, 0.6745, 0.845, 0.677, 0.8445, 0.6709, 0.8621, 0.6671, 0.8611, 0.6649, 0.8632, 0.6668, 0.8446, 0.6719, 0.8446, 0.6745, 0.8445, 0.6709, 0.8628, 0.6694, 0.8621, 0.6671, 0.8632, 0.6668, 0.845, 0.6694, 0.8446, 0.6719, 0.8445, 0.6709, 0.8631, 0.6719, 0.8628, 0.6694, 0.8632, 0.6668, 0.8457, 0.6671, 0.845, 0.6694, 0.8445, 0.6709, 0.8631, 0.6745, 0.8631, 0.6719, 0.8632, 0.6668, 0.8689, 0.4967, 0.8698, 0.5099, 0.8698, 0.5099, 0.8653, 0.5216, 0.8698, 0.5099, 0.8698, 0.5099, 0.8707, 0.4967, 0.8698, 0.5099, 0.8698, 0.5099, 0.8638, 0.5201, 0.8698, 0.5099, 0.8698, 0.5099, 0.8726, 0.4972, 0.8698, 0.5099, 0.8698, 0.5099, 0.8624, 0.5183, 0.8698, 0.5099, 0.8698, 0.5099, 0.8743, 0.4982, 0.8698, 0.5099, 0.8698, 0.5099, 0.8614, 0.5161, 0.8698, 0.5099, 0.8698, 0.5099, 0.8758, 0.4996, 0.8698, 0.5099, 0.8698, 0.5099, 0.8607, 0.5137, 0.8698, 0.5099, 0.8698, 0.5099, 0.8772, 0.5015, 0.8698, 0.5099, 0.8698, 0.5099, 0.8603, 0.5112, 0.8698, 0.5099, 0.8698, 0.5099, 0.8782, 0.5036, 0.8698, 0.5099, 0.8698, 0.5099, 0.8603, 0.5086, 0.8698, 0.5099, 0.8698, 0.5099, 0.8789, 0.506, 0.8698, 0.5099, 0.8698, 0.5099, 0.8607, 0.506, 0.8698, 0.5099, 0.8698, 0.5099, 0.8793, 0.5086, 0.8698, 0.5099, 0.8698, 0.5099, 0.8614, 0.5036, 0.8698, 0.5099, 0.8698, 0.5099, 0.8743, 0.5216, 0.8698, 0.5099, 0.8698, 0.5099, 0.8793, 0.5112, 0.8698, 0.5099, 0.8698, 0.5099, 0.8624, 0.5015, 0.8698, 0.5099, 0.8698, 0.5099, 0.8726, 0.5226, 0.8698, 0.5099, 0.8698, 0.5099, 0.8789, 0.5137, 0.8698, 0.5099, 0.8698, 0.5099, 0.8638, 0.4996, 0.8698, 0.5099, 0.8698, 0.5099, 0.8707, 0.5231, 0.8698, 0.5099, 0.8698, 0.5099, 0.8782, 0.5161, 0.8698, 0.5099, 0.8698, 0.5099, 0.8653, 0.4982, 0.8698, 0.5099, 0.8698, 0.5099, 0.8689, 0.5231, 0.8698, 0.5099, 0.8698, 0.5099, 0.8772, 0.5183, 0.8698, 0.5099, 0.8698, 0.5099, 0.867, 0.4972, 0.8698, 0.5099, 0.8698, 0.5099, 0.867, 0.5226, 0.8698, 0.5099, 0.8698, 0.5099, 0.8758, 0.5201, 0.8698, 0.5099, 0.8698, 0.5099, 0.8323, 0.5072, 0.7172, 0.5416, 0.6804, 0.4141])
me_sconce_02_002.materials.append(mat_metal_grey_new)
me_sconce_02_002.materials.append(mat_glass_milk_new)
me_sconce_02_002.update()
me_sconce_02_002.normals_split_custom_set([tuple(v) for v in zip(*[iter([0.9995, 0.001213, 0.03193, 0.9995, 0.001213, 0.03193, 0.9995, 0.001213, 0.03193, -0.8375, -0.3532, 0.417, -0.8382, -0.3528, 0.4158, -0.8376, -0.3532, 0.4168, -0.8569, 0.2664, 0.4412, -0.8559, 0.2672, 0.4428, -0.8565, 0.267, 0.4417, -0.5861, 0.7622, -0.2748, -0.5854, 0.7628, -0.2747, -0.586, 0.7623, -0.2749, -0.5235, -0.7514, -0.4016, -0.5231, -0.7516, -0.4019, -0.5234, -0.7515, -0.4016, -0.6097, -0.0007022, -0.7926, -0.6084, -0.0002743, -0.7937, -0.6093, -0.0007957, -0.7929, 0.9999, 0.004842, 0.01219, 0.9999, 0.004842, 0.01219, 0.9999, 0.004842, 0.01219, 0.9999, 0.004848, 0.01219, 0.9999, 0.004848, 0.01219, 0.9999, 0.004848, 0.01219, 0.9999, 0.004843, 0.01219, 0.9999, 0.004843, 0.01219, 0.9999, 0.004843, 0.01219, 0.9999, 0.004838, 0.01219, 0.9999, 0.004838, 0.01219, 0.9999, 0.004838, 0.01219, 0.9999, 0.004846, 0.01219, 0.9999, 0.004846, 0.01219, 0.9999, 0.004846, 0.01219, 0.9999, 0.004847, 0.01219, 0.9999, 0.004847, 0.01219, 0.9999, 0.004847, 0.01219, 0.9999, 0.004841, 0.01219, 0.9999, 0.004841, 0.01219, 0.9999, 0.004841, 0.01219, 0.9999, 0.004842, 0.01219, 0.9999, 0.004842, 0.01219, 0.9999, 0.004842, 0.01219, 0.9999, 0.004842, 0.01219, 0.9999, 0.004842, 0.01219, 0.9999, 0.004842, 0.01219, 0.9999, 0.004844, 0.01219, 0.9999, 0.004844, 0.01219, 0.9999, 0.004844, 0.01219, 0.9999, 0.004844, 0.01219, 0.9999, 0.004844, 0.01219, 0.9999, 0.004844, 0.01219, 0.9999, 0.004842, 0.01219, 0.9999, 0.004842, 0.01219, 0.9999, 0.004842, 0.01219, 0.9999, 0.004844, 0.01219, 0.9999, 0.004844, 0.01219, 0.9999, 0.004844, 0.01219, 0.9999, 0.00484, 0.01219, 0.9999, 0.00484, 0.01219, 0.9999, 0.00484, 0.01219, 0.9999, 0.004836, 0.01219, 0.9999, 0.004836, 0.01219, 0.9999, 0.004836, 0.01219, 0.9999, 0.004843, 0.01219, 0.9999, 0.004843, 0.01219, 0.9999, 0.004843, 0.01219, 0.9999, 0.00485, 0.01219, 0.9999, 0.00485, 0.01219, 0.9999, 0.00485, 0.01219, 0.9999, 0.004842, 0.01219, 0.9999, 0.004842, 0.01219, 0.9999, 0.004842, 0.01219, 0.9999, 0.004843, 0.01219, 0.9999, 0.004843, 0.01219, 0.9999, 0.004843, 0.01219, 0.9999, 0.00484, 0.01219, 0.9999, 0.00484, 0.01219, 0.9999, 0.00484, 0.01219, 0.9999, 0.004841, 0.01219, 0.9999, 0.004841, 0.01219, 0.9999, 0.004841, 0.01219, 0.9999, 0.004843, 0.01219, 0.9999, 0.004843, 0.01219, 0.9999, 0.004843, 0.01219, 0.9999, 0.004843, 0.01219, 0.9999, 0.004843, 0.01219, 0.9999, 0.004843, 0.01219, 0.9999, 0.004842, 0.01219, 0.9999, 0.004842, 0.01219, 0.9999, 0.004842, 0.01219, 0.9999, 0.004842, 0.01219, 0.9999, 0.004842, 0.01219, 0.9999, 0.004842, 0.01219, 0.9999, 0.004841, 0.01219, 0.9999, 0.004841, 0.01219, 0.9999, 0.004841, 0.01219, 0.9999, 0.004842, 0.01219, 0.9999, 0.004842, 0.01219, 0.9999, 0.004842, 0.01219, 0.9999, 0.00484, 0.01219, 0.9999, 0.00484, 0.01219, 0.9999, 0.00484, 0.01219, 0.9999, 0.004845, 0.01219, 0.9999, 0.004845, 0.01219, 0.9999, 0.004845, 0.01219, 0.9999, 0.004842, 0.01219, 0.9999, 0.004842, 0.01219, 0.9999, 0.004842, 0.01219, 0.9999, 0.004843, 0.01219, 0.9999, 0.004843, 0.01219, 0.9999, 0.004843, 0.01219, 0.9999, 0.004842, 0.01219, 0.9999, 0.004842, 0.01219, 0.9999, 0.004842, 0.01219, 0.3008, -0.9493, 0.09095, 0.1347, -0.9876, -0.08021, 0.2705, -0.9485, -0.1647, 0.4246, 0.8287, -0.3646, 0.2541, 0.9374, -0.2382, 0.3745, 0.9191, -0.1226, 0.1304, 0.5219, 0.843, 0.07619, 0.3072, 0.9486, 0.1999, 0.3004, 0.9326, 0.3851, -0.3609, -0.8494, 0.2146, -0.2267, -0.95, 0.3394, -0.1168, -0.9334, 0.1628, -0.5131, 0.8427, -0.04375, -0.6233, 0.7808, 0.09933, -0.7013, 0.7059, 0.08601, -0.7019, 0.7071, -0.3898, -0.3523, 0.8508, -0.1735, -0.339, 0.9247, 0.5921, -0.7115, -0.3785, 0.9338, -0.357, -0.02353, 0.9037, -0.3468, -0.2512, -0.1831, -0.7248, 0.6642, 0.1512, -0.9848, 0.08578, 0.531, -0.7224, 0.4429, -0.06285, -0.9857, -0.1561, -0.6719, -0.7298, 0.1265, -0.3716, -0.7269, -0.5775, 0.6254, -0.7268, 0.2838, 0.1108, -0.986, -0.1245, 0.5935, -0.7272, -0.3449, 0.8885, -0.4569, -0.0427, 0.5903, -0.4869, 0.6438, 0.8011, -0.4646, 0.3774, -0.6017, -0.4382, 0.6677, -0.9111, -0.4121, 0.003905, -0.8576, -0.3927, 0.332, -0.7252, -0.6062, -0.3265, -0.3698, -0.3554, -0.8584, -0.6367, -0.3901, -0.6652, -0.03708, -0.6065, -0.7942, 0.6473, -0.5846, -0.4892, 0.3774, -0.5893, -0.7143, 0.361, -0.5161, 0.7767, -0.3472, -0.4032, 0.8467, -0.01781, -0.4061, 0.9136, 0.4486, -0.8143, -0.3684, -0.1226, -0.9359, 0.3302, 0.1064, -0.7492, 0.6537, 0.03672, 0.8828, -0.4684, -0.009487, 0.7839, -0.6208, -0.01058, 0.8899, -0.4561, 0.03047, -0.827, -0.5613, -0.02279, -0.9142, -0.4046, -0.01606, -0.818, -0.575, -0.002856, -0.01327, 0.9999, -0.04823, 0.168, 0.9846, -0.04811, -0.02733, 0.9985, 0.01493, -0.955, 0.2964, -0.03101, -0.885, 0.4645, -0.0307, -0.9586, 0.283, 0.009368, 0.3878, -0.9217, -0.0344, 0.214, -0.9762, -0.03653, 0.4001, -0.9157, 0.01392, 0.5943, 0.8041, -0.03487, 0.7293, 0.6833, -0.03303, 0.582, 0.8125, -0.0456, -0.8767, 0.4789, -0.2577, -0.8777, 0.404, 0.003331, -1.0, 0.003985, -0.8875, -0.4608, -0.001662, -0.06695, -0.9977, 0.006186, -0.5092, -0.4479, 0.735, 0.5626, -0.8267, 0.002898, 0.5325, -0.8459, 0.02921, 0.5216, -0.853, -0.01995, 0.5169, -0.7345, -0.4397, 0.4855, -0.7581, -0.4353, 0.4716, -0.7389, -0.4812, -0.133, -0.8275, 0.5455, -0.1508, -0.8474, 0.509, -0.101, -0.8515, 0.5145, 0.5229, -0.5248, -0.6717, 0.4677, -0.568, -0.6772, 0.4448, -0.5441, -0.7114, -0.1723, -0.7209, -0.6713, -0.07653, -0.6875, -0.7221, -0.1292, -0.7614, -0.6353, -0.3326, -0.8072, -0.4876, -0.2956, -0.831, -0.4713, -0.3367, -0.8321, -0.4407, 0.7133, -0.692, 0.1117, 0.7316, -0.646, 0.2177, 0.6683, -0.7279, 0.1535, -0.4645, -0.798, -0.3839, -0.5269, -0.7711, -0.3576, -0.481, -0.7682, -0.4225, -0.4189, -0.7983, -0.4328, -0.4008, -0.8215, -0.4055, -0.4444, -0.8112, -0.3801, 0.5347, -0.8432, -0.0557, 0.5127, -0.8585, -0.009379, 0.492, -0.8688, -0.05562, -0.1558, -0.4594, -0.8745, -0.09094, -0.5407, -0.8363, -0.1899, -0.5429, -0.818, 0.8434, -0.5203, 0.1342, 0.8499, -0.4743, 0.2297, 0.8089, -0.5425, 0.2266, -0.8711, -0.4468, 0.2041, -0.8293, -0.5352, 0.1605, -0.812, -0.5234, 0.2582, -0.709, -0.525, -0.4708, -0.6328, -0.5708, -0.5232, -0.6815, -0.5907, -0.432, -0.3918, -0.5224, 0.7573, -0.4813, -0.4677, 0.7414, -0.4724, -0.5367, 0.6992, 0.589, -0.47, -0.6574, 0.6609, -0.4597, -0.5932, 0.6254, -0.5308, -0.5719, 0.5716, -0.4897, -0.6584, 0.6006, -0.5586, -0.5721, 0.5204, -0.5734, -0.6328, 0.546, -0.443, 0.7111, 0.5692, -0.5156, 0.6404, 0.6264, -0.4268, 0.6522, -0.9465, -0.1304, -0.2953, -0.9767, -0.07284, -0.2018, -0.9523, -0.01083, -0.305, -0.314, -0.2732, 0.9093, -0.3743, -0.1719, 0.9112, -0.4321, -0.2617, 0.863, 0.6491, 0.06884, -0.7576, 0.6968, 0.1469, -0.7021, 0.7294, 0.06293, -0.6812, -0.3483, 0.1491, -0.9255, -0.2448, 0.1712, -0.9543, -0.2698, 0.0821, -0.9594, 0.9375, 0.103, -0.3325, 0.9554, 0.1688, -0.2423, 0.9694, 0.0832, -0.231, 0.4294, 0.5691, 0.7012, 0.4052, 0.4881, 0.773, 0.4943, 0.484, 0.7221, -0.4206, 0.3525, -0.8359, -0.407, 0.449, -0.7955, -0.3269, 0.4017, -0.8554, -0.3867, 0.8631, -0.3249, -0.2703, 0.8908, -0.3653, -0.3878, 0.8328, -0.3951, 0.6619, 0.6782, -0.3194, 0.5931, 0.7574, -0.2732, 0.6419, 0.7416, -0.1949, 0.3075, 0.5304, 0.79, 0.3118, 0.6254, 0.7153, 0.2228, 0.6057, 0.7639, 0.751, 0.6359, -0.1776, 0.816, 0.5455, -0.1913, 0.7543, 0.5931, -0.2815, 0.6677, 0.5253, 0.5275, 0.6656, 0.6054, 0.4365, 0.5994, 0.6203, 0.5059, -0.3154, 0.575, -0.7549, -0.2273, 0.6456, -0.7291, -0.229, 0.5367, -0.8121, 0.3706, 0.9082, 0.1946, 0.2995, 0.9471, 0.1152, 0.3376, 0.9126, 0.2305, -0.404, 0.9108, 0.08509, -0.4141, 0.8911, 0.1854, -0.3478, 0.9328, 0.09419, 0.3568, 0.9305, -0.08332, 0.4455, 0.8849, -0.136, 0.4145, 0.8908, -0.186, 0.005013, 0.937, 0.3494, 0.02239, 0.893, 0.4494, 0.08307, 0.895, 0.4383, 0.8237, 0.3888, 0.4128, 0.8718, 0.3845, 0.3036, 0.8159, 0.4728, 0.3328, -0.06667, 0.2911, 0.9544, 0.05345, 0.3074, 0.9501, -0.01579, 0.3872, 0.9218, 0.6593, -0.07429, 0.7482, 0.6119, 0.01164, 0.7909, 0.5702, -0.07225, 0.8183, 0.198, -0.06037, 0.9783, 0.298, -0.06856, 0.9521, 0.266, 0.03599, 0.9633, -0.3227, -0.3678, 0.8721, -0.4093, -0.3639, 0.8367, -0.3378, -0.4368, 0.8337, -0.8772, -0.3812, 0.292, -0.8221, -0.4458, 0.3542, -0.8393, -0.3755, 0.3932, 0.8669, -0.4496, 0.2155, 0.8656, -0.4874, 0.1153, 0.9023, -0.4125, 0.1252, 0.998, -0.0001564, 0.0627, 0.998, -0.0001564, 0.0627, 0.998, -0.0001564, 0.0627, -0.8375, -0.3532, 0.417, -0.8382, -0.3528, 0.4158, -0.8376, -0.3532, 0.4168, -0.8569, 0.2664, 0.4412, -0.8559, 0.2672, 0.4428, -0.8565, 0.267, 0.4417, -0.5861, 0.7622, -0.2749, -0.5854, 0.7628, -0.2748, -0.586, 0.7623, -0.2749, -0.5234, -0.7513, -0.402, -0.5234, -0.7513, -0.402, -0.5234, -0.7513, -0.402, -0.6097, -0.0007025, -0.7926, -0.6084, -0.0002745, -0.7937, -0.6093, -0.000796, -0.7929, 0.9999, 0.004842, 0.01219, 0.9999, 0.004842, 0.01219, 0.9999, 0.004842, 0.01219, 0.9999, 0.00484, 0.01219, 0.9999, 0.00484, 0.01219, 0.9999, 0.00484, 0.01219, 0.9999, 0.004843, 0.01219, 0.9999, 0.004843, 0.01219, 0.9999, 0.004843, 0.01219, 0.9999, 0.004844, 0.01219, 0.9999, 0.004844, 0.01219, 0.9999, 0.004844, 0.01219, 0.9999, 0.004846, 0.01219, 0.9999, 0.004846, 0.01219, 0.9999, 0.004846, 0.01219, 0.9999, 0.004847, 0.01219, 0.9999, 0.004847, 0.01219, 0.9999, 0.004847, 0.01219, 0.9999, 0.004841, 0.01219, 0.9999, 0.004841, 0.01219, 0.9999, 0.004841, 0.01219, 0.9999, 0.004842, 0.01219, 0.9999, 0.004842, 0.01219, 0.9999, 0.004842, 0.01219, 0.9999, 0.004842, 0.01219, 0.9999, 0.004842, 0.01219, 0.9999, 0.004842, 0.01219, 0.9999, 0.004838, 0.01219, 0.9999, 0.004838, 0.01219, 0.9999, 0.004838, 0.01219, 0.9999, 0.004844, 0.01219, 0.9999, 0.004844, 0.01219, 0.9999, 0.004844, 0.01219, 0.9999, 0.004848, 0.01219, 0.9999, 0.004848, 0.01219, 0.9999, 0.004848, 0.01219, 0.9999, 0.004844, 0.01219, 0.9999, 0.004844, 0.01219, 0.9999, 0.004844, 0.01219, 0.9999, 0.00484, 0.01219, 0.9999, 0.00484, 0.01219, 0.9999, 0.00484, 0.01219, 0.9999, 0.004842, 0.01219, 0.9999, 0.004842, 0.01219, 0.9999, 0.004842, 0.01219, 0.9999, 0.004843, 0.01218, 0.9999, 0.004843, 0.01218, 0.9999, 0.004843, 0.01218, 0.9999, 0.004844, 0.01219, 0.9999, 0.004844, 0.01219, 0.9999, 0.004844, 0.01219, 0.9999, 0.004845, 0.01219, 0.9999, 0.004845, 0.01219, 0.9999, 0.004845, 0.01219, 0.9999, 0.004842, 0.01219, 0.9999, 0.004842, 0.01219, 0.9999, 0.004842, 0.01219, 0.9999, 0.004843, 0.01219, 0.9999, 0.004843, 0.01219, 0.9999, 0.004843, 0.01219, 0.9999, 0.004842, 0.01219, 0.9999, 0.004842, 0.01219, 0.9999, 0.004842, 0.01219, 0.9999, 0.004843, 0.01218, 0.9999, 0.004843, 0.01218, 0.9999, 0.004843, 0.01218, 0.9999, 0.00484, 0.01219, 0.9999, 0.00484, 0.01219, 0.9999, 0.00484, 0.01219, 0.9999, 0.004842, 0.01219, 0.9999, 0.004842, 0.01219, 0.9999, 0.004842, 0.01219, 0.9999, 0.004842, 0.01219, 0.9999, 0.004842, 0.01219, 0.9999, 0.004842, 0.01219, 0.9999, 0.004844, 0.01219, 0.9999, 0.004844, 0.01219, 0.9999, 0.004844, 0.01219, 0.9999, 0.004842, 0.01219, 0.9999, 0.004842, 0.01219, 0.9999, 0.004842, 0.01219, 0.9999, 0.004843, 0.01219, 0.9999, 0.004843, 0.01219, 0.9999, 0.004843, 0.01219, 0.9999, 0.004842, 0.01219, 0.9999, 0.004842, 0.01219, 0.9999, 0.004842, 0.01219, 0.9999, 0.004842, 0.01219, 0.9999, 0.004842, 0.01219, 0.9999, 0.004842, 0.01219, 0.9999, 0.004843, 0.01219, 0.9999, 0.004843, 0.01219, 0.9999, 0.004843, 0.01219, 0.9999, 0.004842, 0.01219, 0.9999, 0.004842, 0.01219, 0.9999, 0.004842, 0.01219, -0.6845, -0.3493, 0.6399, -0.6837, -0.35, 0.6403, -0.6838, -0.3499, 0.6403, -0.3739, 0.08817, -0.9233, -0.375, 0.08862, -0.9228, -0.3744, 0.08551, -0.9233, -0.8945, -0.2915, 0.3389, -0.8945, -0.2915, 0.3389, -0.8945, -0.2915, 0.3389, 0.1546, 0.2879, -0.9451, 0.1536, 0.2884, -0.9451, 0.1532, 0.2895, -0.9448, -0.9596, -0.2253, 0.1684, -0.9593, -0.2266, 0.1688, -0.9591, -0.227, 0.1693, 0.4174, 0.4323, -0.7993, 0.4174, 0.4323, -0.7993, 0.4174, 0.4323, -0.7993, -0.2142, -0.8627, 0.4581, -0.2145, -0.8627, 0.4579, -0.2143, -0.8623, 0.4587, 0.2051, 0.9738, 0.09829, 0.2046, 0.9739, 0.09845, 0.2044, 0.9739, 0.09881, 0.4465, 0.5715, -0.6885, 0.4465, 0.5715, -0.6885, 0.4465, 0.5715, -0.6885, 0.2042, -0.936, 0.2868, 0.2035, -0.9362, 0.2866, 0.2033, -0.9364, 0.286, 0.2391, 0.9285, 0.2842, 0.2395, 0.9283, 0.2843, 0.2402, 0.9283, 0.284, 0.2643, 0.7476, -0.6092, 0.2646, 0.7477, -0.6091, 0.2648, 0.7476, -0.6091, 0.355, -0.9299, 0.09606, 0.3552, -0.9299, 0.09604, 0.3558, -0.9296, 0.0965, 0.02906, 0.8815, 0.4713, 0.02932, 0.8814, 0.4714, 0.02926, 0.8814, 0.4714, -0.201, 0.8626, -0.4643, -0.2008, 0.8627, -0.4642, -0.2007, 0.8627, -0.4642, 0.2798, -0.9557, -0.09088, 0.2801, -0.9557, -0.09091, 0.28, -0.9557, -0.09088, -0.4024, 0.7094, 0.5787, -0.4012, 0.7095, 0.5794, -0.4013, 0.7095, 0.5793, -0.68, 0.699, -0.2215, -0.6795, 0.6994, -0.2214, -0.6796, 0.6994, -0.2214, -0.04982, -0.9557, -0.2901, -0.04911, -0.9556, -0.2904, -0.04881, -0.9557, -0.2904, -0.9501, 0.2002, 0.2392, -0.9505, 0.1991, 0.2386, -0.9502, 0.2023, 0.237, -0.08301, 0.9916, -0.09888, -0.08366, 0.9916, -0.09867, -0.08305, 0.9915, -0.1006, -0.5364, -0.7422, -0.4017, -0.5361, -0.7423, -0.4019, -0.5361, -0.7423, -0.4019, -0.8584, 0.2429, 0.4518, -0.8586, 0.2427, 0.4516, -0.8585, 0.2433, 0.4514, -0.06753, -0.7708, -0.6335, -0.06753, -0.7708, -0.6335, -0.06753, -0.7708, -0.6335, -0.5692, 0.2382, 0.7869, -0.5698, 0.2378, 0.7866, -0.57, 0.237, 0.7867, 0.2233, -0.6191, -0.7529, 0.2224, -0.619, -0.7533, 0.2218, -0.6184, -0.7539, -0.1317, 0.09688, 0.9865, -0.132, 0.09682, 0.9865, -0.1315, 0.09789, 0.9865, 0.2592, -0.4558, -0.8515, 0.2599, -0.4555, -0.8514, 0.261, -0.4558, -0.851, 0.01597, -0.09793, 0.9951, 0.01569, -0.098, 0.9951, 0.01557, -0.09807, 0.9951, 0.05258, -0.2903, -0.9555, 0.05353, -0.2899, -0.9555, 0.05405, -0.29, -0.9555, -0.2437, -0.2831, 0.9276, -0.2431, -0.2834, 0.9277, -0.2428, -0.2834, 0.9278, -0.3819, -0.09208, -0.9196, -0.3809, -0.09168, -0.9201, -0.381, -0.09177, -0.92, 0.0, 0.0, 1.0, 0.0, 0.0, 1.0, 0.0, 0.0, 1.0, 0.0, 0.0, 1.0, 0.0, 0.0, 1.0, 0.0, 0.0, 1.0, 0.0, 0.0, 1.0, 0.0, 0.0, 1.0, 0.0, 0.0, 1.0, 0.0, 0.0, 1.0, 0.0, 0.0, 1.0, 0.0, 0.0, 1.0, 0.0, 0.0, 1.0, 0.0, 0.0, 1.0, 0.0, 0.0, 1.0, 0.0, 0.0, 0.0, 0.0, 0.0, 0.0, 0.0, 0.0, 0.0, 0.0, 0.0, 1.0, 0.0, 0.0, 1.0, 0.0, 0.0, 1.0, 0.0, 0.0, 1.0, 0.0, 0.0, 1.0, 0.0, 0.0, 1.0, 0.0, 0.0, 1.0, 0.0, 0.0, 1.0, 0.0, 0.0, 1.0, 0.0, 0.0, 1.0, 0.0, 0.0, 1.0, 0.0, 0.0, 1.0, 0.0, 0.0, 0.0, 0.0, 0.0, 0.0, 0.0, 0.0, 0.0, 0.0, 0.0, 1.0, 0.0, 0.0, 1.0, 0.0, 0.0, 1.0, 0.0, 0.0, 1.0, 0.0, 0.0, 1.0, 0.0, 0.0, 1.0, 0.0, 0.0, 1.0, 0.0, 0.0, 1.0, 0.0, 0.0, 1.0, 0.0, 0.0, 1.0, 0.0, 0.0, 1.0, 0.0, 0.0, 1.0, 0.0, 0.0, 1.0, 0.0, 0.0, 1.0, 0.0, 0.0, 1.0, 0.0, 0.0, 1.0, 0.0, 0.0, 1.0, 0.0, 0.0, 1.0, 0.0, 0.0, 1.0, 0.0, 0.0, 1.0, 0.0, 0.0, 1.0, 0.0, 0.0, 1.0, 0.0, 0.0, 1.0, 0.0, 0.0, 1.0, 0.0, 0.0, 1.0, 0.0, 0.0, 1.0, 0.0, 0.0, 1.0, 0.0, 0.0, 1.0, 0.0, 0.0, 1.0, 0.0, 0.0, 1.0, 0.0, 0.0, 1.0, 0.0, 0.0, 1.0, 0.0, 0.0, 1.0, 0.0, 0.0, 1.0, 0.0, 0.0, 1.0, 0.0, 0.0, 1.0, 0.0, 0.0, 1.0, 0.0, 0.0, 1.0, 0.0, 0.0, 1.0, 0.0, 0.0, 1.0, 0.0, 0.0, 1.0, 0.0, 0.0, 1.0, 0.0, 0.0, 1.0, 0.0, 0.0, 1.0, 0.0, 0.0, 1.0, 0.0, 0.0, 1.0, 0.0, 0.0, 1.0, 0.0, 0.0, 1.0, 0.0, 0.0, 1.0, 0.0, 0.0, 1.0, 0.0, 0.0, 1.0, 0.0, 0.0, 1.0, 0.0, 0.0, 1.0, 0.0, 0.0, 1.0, 0.0, 0.0, 1.0, 0.0, 0.0, 1.0, 0.0, 0.0, 1.0, 0.0, 0.0, 1.0, 0.0, 0.0, 1.0, 0.0, 0.0, 1.0, 0.0, 0.0, 1.0, 0.0, 0.0, 1.0, 0.0, 0.0, 1.0, 0.0231, 0.9996, -0.01897, -0.02194, 0.9837, -0.1786, -0.09302, 0.9956, -0.013, 0.9908, -0.05227, 0.1248, 0.9911, -0.08514, 0.1022, 0.995, 0.0336, -0.09424, -0.7781, -0.331, -0.5339, -0.5716, -0.6961, -0.4344, -0.4173, -0.7703, -0.4822, -0.6692, -0.2867, -0.6856, -0.04272, -0.9377, -0.3447, -0.1242, -0.9671, -0.2221, -0.1526, -0.9104, -0.3845, 0.08908, 0.5154, 0.8523, -0.04259, 0.5344, 0.8442, 0.03105, 0.3854, 0.9222, -0.1544, 0.05802, -0.9863, -0.2206, -0.07395, -0.9726, -0.2593, 0.09146, -0.9615, -0.04539, -0.7391, 0.6721, -0.1215, -0.6421, 0.7569, -0.1539, -0.7585, 0.6332, 0.9948, -0.05121, -0.08849, 0.9945, 0.0001042, -0.1046, 0.9928, -0.08265, 0.08727, 0.06101, -0.6843, 0.7266, 0.1926, -0.6674, 0.7194, 0.2572, -0.168, 0.9516, 0.613, -0.6911, -0.3829, 0.5528, -0.6765, -0.4866, 0.7297, -0.1781, -0.6602, -0.3379, -0.7224, 0.6033, -0.1539, -0.984, 0.09007, -0.1712, -0.9843, -0.04335, 0.06571, -0.9849, -0.1603, 0.1616, -0.9848, -0.06398, 0.6279, -0.7268, 0.2784, 0.04097, -0.9841, 0.1729, -0.05665, -0.9844, 0.1663, -0.3252, -0.7224, 0.6102, 0.598, -0.7271, -0.3373, 0.172, -0.9843, 0.03881, 0.08102, -0.984, 0.1585, -0.6721, -0.7298, 0.1253, -0.1449, -0.9858, -0.08488, -0.05947, -0.9854, -0.1592, 0.1674, -0.5489, 0.819, 0.4473, -0.3996, 0.8001, 0.224, -0.09383, 0.9701, 0.01975, -0.548, -0.8362, -0.09499, -0.4229, -0.9012, 0.2244, -0.1484, -0.9631, 0.2463, -0.329, -0.9116, -0.2606, -0.3943, -0.8813, -0.1446, -0.01473, -0.9894, 0.08511, -0.3983, 0.9133, 0.3839, -0.5303, 0.7559, 0.4944, -0.1463, 0.8568, 0.005129, -0.5431, -0.8396, -0.02935, -0.6093, -0.7924, -0.4313, -0.4562, -0.7784, 0.8589, -0.5118, -0.02011, 0.8695, -0.493, -0.02951, 0.9194, -0.2254, 0.3223, 0.9459, -0.3243, -0.003916, 0.9392, -0.2172, -0.266, 0.9867, 0.1471, -0.06899, -0.6124, -0.5232, 0.5926, -0.6033, -0.462, 0.6501, -0.8678, -0.1662, 0.4682, -0.7289, -0.2867, -0.6217, -0.9447, -0.3248, -0.04396, -0.9627, 0.0239, -0.2695, 0.9925, -0.1164, 0.03631, 0.8955, -0.3382, -0.2894, 0.9085, 0.0531, -0.4145, -0.8743, -0.1307, 0.4675, -0.3776, -0.2437, 0.8933, -0.5638, 0.124, 0.8166, 0.06036, -0.2058, -0.9767, 0.05604, -0.3925, -0.918, 0.009362, -0.3784, -0.9256, 0.01379, -0.7479, 0.6637, 0.009223, -0.6042, 0.7968, -0.03749, -0.616, 0.7869, 0.03693, 0.8991, 0.4362, 0.03921, 0.9668, 0.2524, -0.007293, 0.964, 0.2658, 0.03434, -0.3134, 0.949, 0.03373, -0.1224, 0.9919, -0.01191, -0.1366, 0.9906, 0.04293, -0.5505, -0.8337, 0.04441, -0.7025, -0.7103, -0.001154, -0.6936, -0.7204, 0.02131, 0.9709, -0.2387, 0.02092, 0.9057, -0.4234, -0.02632, 0.9117, -0.4101, 0.2132, -0.2397, -0.9472, 0.8613, -0.2456, -0.4448, 0.1532, -0.9494, -0.2742, -0.5003, -0.8526, -0.1507, -0.459, -0.8691, -0.1844, -0.4679, -0.8735, -0.1346, -0.3361, -0.7168, 0.611, -0.4052, -0.7129, 0.5723, -0.3719, -0.745, 0.5538, 0.4163, -0.774, -0.477, 0.4428, -0.6956, -0.5657, 0.518, -0.7067, -0.4819, 0.2505, -0.7621, 0.597, 0.3337, -0.6874, 0.6451, 0.2222, -0.6908, 0.6881, 0.2714, -0.7642, 0.5852, 0.2098, -0.7408, 0.6381, 0.2018, -0.773, 0.6015, 0.001715, -0.8371, -0.5471, 0.05501, -0.8037, -0.5925, 0.07421, -0.8299, -0.553, 0.3725, -0.808, 0.4565, 0.3222, -0.8248, 0.4647, 0.3549, -0.8314, 0.4276, -0.5714, -0.8201, 0.03002, -0.5302, -0.8476, 0.02212, -0.544, -0.8361, 0.0703, -0.6076, -0.7756, 0.1712, -0.678, -0.6966, 0.2347, -0.6964, -0.7063, 0.1271, -0.4538, -0.8201, 0.3486, -0.4239, -0.8179, 0.3891, -0.4726, -0.7965, 0.3773, 0.233, -0.5096, 0.8282, 0.1453, -0.4873, 0.861, 0.15, -0.5585, 0.8158, -0.9336, -0.09251, 0.3462, -0.8849, -0.08275, 0.4584, -0.9217, 0.01345, 0.3876, -0.7814, -0.1095, -0.6143, -0.8323, -0.1811, -0.524, -0.8463, -0.0623, -0.5291, -0.9902, 0.09643, -0.1011, -0.9808, 0.1796, -0.07545, -0.9697, 0.1549, -0.189, 0.3927, 0.2803, -0.8759, 0.4926, 0.2904, -0.8203, 0.4651, 0.2075, -0.8606, -0.01735, 0.1323, 0.9911, 0.04923, 0.04526, 0.9978, 0.08502, 0.1246, 0.9886, -0.8545, 0.1556, 0.4956, -0.8073, 0.09662, 0.5822, -0.8016, 0.1932, 0.5657, -0.71, 0.1403, 0.69, -0.6393, 0.209, 0.74, -0.6976, 0.2445, 0.6735, 0.9068, 0.1599, -0.3901, 0.8799, 0.2486, -0.4051, 0.9261, 0.2223, -0.3049, 0.4341, 0.454, -0.7781, 0.3279, 0.4472, -0.8321, 0.3647, 0.5335, -0.7631, -0.6514, 0.418, -0.6332, -0.6598, 0.3162, -0.6817, -0.7264, 0.3429, -0.5956, -0.0005369, 0.8296, 0.5583, 0.07815, 0.8827, 0.4633, -0.01302, 0.8876, 0.4604, 0.1697, 0.6624, -0.7297, 0.1087, 0.5986, -0.7937, 0.06209, 0.6994, -0.7121, -0.4004, 0.5808, 0.7087, -0.4037, 0.4775, 0.7804, -0.3332, 0.5442, 0.7699, -0.512, 0.4989, 0.6992, -0.4429, 0.467, 0.7653, -0.4411, 0.5683, 0.6945, -0.8782, 0.4369, -0.1947, -0.8897, 0.4465, -0.09559, -0.8334, 0.5282, -0.1626, -0.766, 0.579, -0.2792, -0.7424, 0.5583, -0.3703, -0.8151, 0.477, -0.3286, -0.6851, 0.681, 0.2586, -0.5833, 0.769, 0.2616, -0.6281, 0.7589, 0.1718, -0.7504, 0.6248, 0.2159, -0.7424, 0.6603, 0.1133, -0.8118, 0.5651, 0.1467, -0.2759, 0.922, -0.2717, -0.2949, 0.8763, -0.3809, -0.352, 0.8756, -0.3306, 0.1196, 0.8989, -0.4216, 0.05518, 0.9002, -0.4319, 0.08959, 0.9414, -0.3251, 0.935, 0.01156, 0.3545, 0.97, 0.006566, 0.2432, 0.9571, 0.1015, 0.2713, 0.9404, 0.1276, 0.3151, 0.898, 0.1387, 0.4176, 0.9184, 0.05873, 0.3913, 0.514, -0.03147, 0.8572, 0.5642, 0.046, 0.8243, 0.4717, 0.05727, 0.8799, 0.1206, -0.05998, -0.9909, 0.004502, -0.06507, -0.9979, 0.04231, 0.01597, -0.999, -0.4753, -0.3185, -0.8201, -0.5245, -0.3897, -0.757, -0.5593, -0.2749, -0.782, 0.1063, -0.3555, -0.9286, 0.07052, -0.4277, -0.9011, 0.0146, -0.351, -0.9363, -0.8797, -0.4699, -0.07299, -0.931, -0.3626, -0.04262, -0.9086, -0.3899, -0.1499, 0.9302, -0.3273, -0.1658, 0.8832, -0.422, -0.2047, 0.9069, -0.3268, -0.266, -0.6956, -0.3574, -0.6232, -0.6489, -0.2989, -0.6997, -0.6198, -0.3837, -0.6846, 0.3142, -0.58, 0.7516, 0.2421, -0.6435, 0.7261, 0.358, -0.6431, 0.677, 0.9992, 0.009903, -0.03841, 0.9992, 0.009903, -0.03841, 0.9992, 0.009903, -0.03841, -0.6845, -0.3493, 0.6399, -0.6837, -0.3501, 0.6403, -0.6838, -0.35, 0.6403, -0.3739, 0.08818, -0.9233, -0.375, 0.08862, -0.9228, -0.3744, 0.08551, -0.9233, -0.8945, -0.2915, 0.3389, -0.8945, -0.2915, 0.3389, -0.8945, -0.2915, 0.3389, 0.1546, 0.2879, -0.9451, 0.1536, 0.2884, -0.9451, 0.1532, 0.2895, -0.9448, -0.9596, -0.2253, 0.1684, -0.9593, -0.2266, 0.1688, -0.9591, -0.227, 0.1693, 0.4174, 0.432, -0.7995, 0.4172, 0.4321, -0.7995, 0.4171, 0.4323, -0.7995, -0.2145, -0.8625, 0.4583, -0.2145, -0.8625, 0.4583, -0.2145, -0.8625, 0.4583, 0.2051, 0.9738, 0.09829, 0.2046, 0.9739, 0.09845, 0.2044, 0.9739, 0.09881, 0.4465, 0.5715, -0.6885, 0.4465, 0.5715, -0.6885, 0.4465, 0.5715, -0.6885, 0.2042, -0.936, 0.2868, 0.2035, -0.9362, 0.2866, 0.2033, -0.9364, 0.2859, 0.2391, 0.9285, 0.2841, 0.2395, 0.9284, 0.2842, 0.2401, 0.9283, 0.2839, 0.2643, 0.7476, -0.6092, 0.2646, 0.7477, -0.6091, 0.2648, 0.7476, -0.6091, 0.355, -0.9299, 0.09606, 0.3552, -0.9299, 0.09604, 0.3558, -0.9296, 0.0965, 0.02906, 0.8812, 0.4718, 0.02906, 0.8812, 0.4718, 0.02906, 0.8812, 0.4718, -0.2008, 0.8625, -0.4645, -0.2008, 0.8625, -0.4645, -0.2008, 0.8625, -0.4645, 0.2798, -0.9557, -0.09087, 0.2801, -0.9557, -0.0909, 0.28, -0.9557, -0.09087, -0.4023, 0.7094, 0.5787, -0.4012, 0.7095, 0.5794, -0.4013, 0.7095, 0.5793, -0.68, 0.6989, -0.2216, -0.6795, 0.6994, -0.2214, -0.6796, 0.6994, -0.2215, -0.04982, -0.9557, -0.2901, -0.04911, -0.9556, -0.2904, -0.04881, -0.9557, -0.2904, -0.9501, 0.2002, 0.2391, -0.9505, 0.1992, 0.2386, -0.9502, 0.2022, 0.237, -0.08302, 0.9916, -0.0989, -0.08366, 0.9916, -0.09869, -0.08305, 0.9915, -0.1006, -0.5364, -0.742, -0.4021, -0.5364, -0.742, -0.4021, -0.5364, -0.742, -0.4021, -0.8586, 0.243, 0.4515, -0.8586, 0.243, 0.4515, -0.8586, 0.243, 0.4515, -0.06752, -0.7708, -0.6335, -0.06752, -0.7708, -0.6335, -0.06752, -0.7708, -0.6335, -0.5692, 0.2382, 0.7869, -0.5698, 0.2378, 0.7866, -0.57, 0.237, 0.7867, 0.2233, -0.6191, -0.7529, 0.2224, -0.6189, -0.7533, 0.2218, -0.6184, -0.7539, -0.1317, 0.09688, 0.9865, -0.132, 0.09682, 0.9865, -0.1314, 0.09789, 0.9865, 0.2592, -0.4558, -0.8515, 0.2599, -0.4555, -0.8514, 0.261, -0.4558, -0.851, 0.01598, -0.09793, 0.9951, 0.0157, -0.09799, 0.9951, 0.01558, -0.09806, 0.9951, 0.05256, -0.2903, -0.9555, 0.05354, -0.2899, -0.9556, 0.05408, -0.29, -0.9555, -0.2437, -0.2831, 0.9276, -0.243, -0.2834, 0.9277, -0.2428, -0.2834, 0.9278, -0.3819, -0.09208, -0.9196, -0.3809, -0.09168, -0.9201, -0.381, -0.09178, -0.92, 0.0, 0.0, 1.0, 0.0, 0.0, 1.0, 0.0, 0.0, 1.0, 0.0, 0.0, 1.0, 0.0, 0.0, 1.0, 0.0, 0.0, 1.0, 0.0, 0.0, 1.0, 0.0, 0.0, 1.0, 0.0, 0.0, 1.0, 0.0, 0.0, 1.0, 0.0, 0.0, 1.0, 0.0, 0.0, 1.0, 0.0, 0.0, 1.0, 0.0, 0.0, 1.0, 0.0, 0.0, 1.0, 0.0, 0.0, 0.0, 0.0, 0.0, 0.0, 0.0, 0.0, 0.0, 0.0, 0.0, 1.0, 0.0, 0.0, 1.0, 0.0, 0.0, 1.0, 0.0, 0.0, 1.0, 0.0, 0.0, 1.0, 0.0, 0.0, 1.0, 0.0, 0.0, 1.0, 0.0, 0.0, 1.0, 0.0, 0.0, 1.0, 0.0, 0.0, 1.0, 0.0, 0.0, 1.0, 0.0, 0.0, 1.0, 0.0, 0.0, 0.0, 0.0, 0.0, 0.0, 0.0, 0.0, 0.0, 0.0, 0.0, 1.0, 0.0, 0.0, 1.0, 0.0, 0.0, 1.0, 0.0, 0.0, 1.0, 0.0, 0.0, 1.0, 0.0, 0.0, 1.0, 0.0, 0.0, 1.0, 0.0, 0.0, 1.0, 0.0, 0.0, 1.0, 0.0, 0.0, 1.0, 0.0, 0.0, 1.0, 0.0, 0.0, 1.0, 0.0, 0.0, 1.0, 0.0, 0.0, 1.0, 0.0, 0.0, 1.0, 0.0, 0.0, 1.0, 0.0, 0.0, 1.0, 0.0, 0.0, 1.0, 0.0, 0.0, 1.0, 0.0, 0.0, 1.0, 0.0, 0.0, 1.0, 0.0, 0.0, 1.0, 0.0, 0.0, 1.0, 0.0, 0.0, 1.0, 0.0, 0.0, 1.0, 0.0, 0.0, 1.0, 0.0, 0.0, 1.0, 0.0, 0.0, 1.0, 0.0, 0.0, 1.0, 0.0, 0.0, 1.0, 0.0, 0.0, 1.0, 0.0, 0.0, 1.0, 0.0, 0.0, 1.0, 0.0, 0.0, 1.0, 0.0, 0.0, 1.0, 0.0, 0.0, 1.0, 0.0, 0.0, 1.0, 0.0, 0.0, 1.0, 0.0, 0.0, 1.0, 0.0, 0.0, 1.0, 0.0, 0.0, 1.0, 0.0, 0.0, 1.0, 0.0, 0.0, 1.0, 0.0, 0.0, 1.0, 0.0, 0.0, 1.0, 0.0, 0.0, 1.0, 0.0, 0.0, 1.0, 0.0, 0.0, 1.0, 0.0, 0.0, 1.0, 0.0, 0.0, 1.0, 0.0, 0.0, 1.0, 0.0, 0.0, 1.0, 0.0, 0.0, 1.0, 0.0, 0.0, 1.0, 0.0, 0.0, 1.0, 0.0, 0.0, 1.0, 0.0, 0.0, 1.0, 0.0, 0.0, 1.0, 0.0, 0.0, 1.0, 0.0, 0.0, 1.0, 0.0, 0.0, 1.0, 0.0, 0.0, 1.0, 0.0, 0.0, 1.0, 0.9947, -0.06501, -0.07938, 0.9911, 0.07252, 0.1117, 0.9913, 0.02753, 0.1291])] * 3)])

# ---- objects
ob_sconce_02_002 = bpy.data.objects.new('sconce_02.002', me_sconce_02_002)

# ---- transforms, parenting, visibility, modifiers, constraints
ob_sconce_02_002.location = (0.0, 0.0, 0.0)
ob_sconce_02_002.rotation_euler = (1.571, -0.0, 0.0)

# ---- collection membership
col_collection.objects.link(ob_sconce_02_002)

# ---- scene / render settings (as saved in the file)
scene.frame_start = 1; scene.frame_end = 250; scene.frame_set(1)
scene.render.engine = 'CYCLES'
scene.render.fps = 30
scene.cycles.samples = 20
scene.cycles.sampling_pattern = 'TABULATED_SOBOL'
scene.cycles.use_light_tree = False
scene.view_settings.view_transform = 'Filmic'
bpy.context.view_layer.update()

# ---- added for rendering (the .blend has no active camera): camera
cam_auto = bpy.data.cameras.new('AutoCamera')
cam_auto.lens = 50.0
cam_auto.sensor_width = 36.0
cam_auto.clip_end = 1000.0
ob_auto_camera = bpy.data.objects.new('AutoCamera', cam_auto)
scene.collection.objects.link(ob_auto_camera)
ob_auto_camera.location = (1.99976, -1.88762, 1.92247)
ob_auto_camera.rotation_euler = (1.09748, -7.21219e-08, 0.694738)
scene.camera = ob_auto_camera
bpy.context.view_layer.update()
